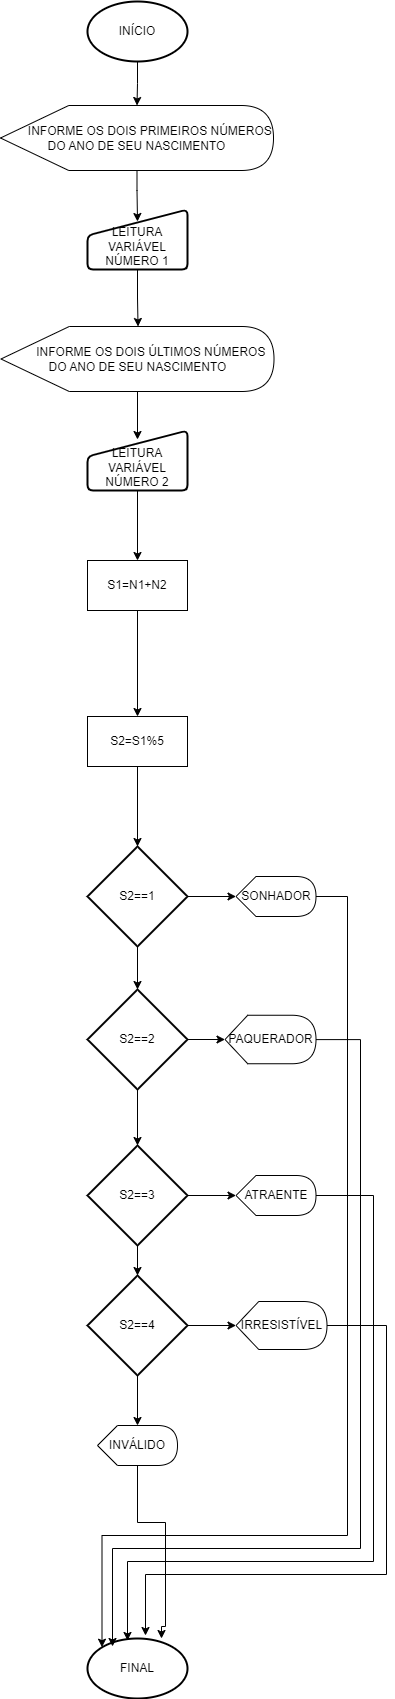

The diagram above was exported from draw.io. Its source (the exported page's mxGraphModel, read from the mxfile embedded in the PNG):
<mxGraphModel dx="1120" dy="1613" grid="1" gridSize="13" guides="1" tooltips="1" connect="1" arrows="1" fold="1" page="1" pageScale="1" pageWidth="827" pageHeight="1169" math="0" shadow="0">
  <root>
    <mxCell id="0" />
    <mxCell id="1" parent="0" />
    <mxCell id="HQn-DjuT3XhCEot_XIRX-3" style="edgeStyle=orthogonalEdgeStyle;rounded=0;orthogonalLoop=1;jettySize=auto;html=1;exitX=0.5;exitY=1;exitDx=0;exitDy=0;fillColor=#FFB366;" parent="1" edge="1">
      <mxGeometry relative="1" as="geometry">
        <mxPoint x="365" y="220" as="sourcePoint" />
        <mxPoint x="365" y="220" as="targetPoint" />
      </mxGeometry>
    </mxCell>
    <mxCell id="HQn-DjuT3XhCEot_XIRX-51" style="edgeStyle=orthogonalEdgeStyle;rounded=0;orthogonalLoop=1;jettySize=auto;html=1;entryX=0.66;entryY=0;entryDx=0;entryDy=0;entryPerimeter=0;" parent="1" edge="1">
      <mxGeometry relative="1" as="geometry">
        <Array as="points">
          <mxPoint x="730" y="585" />
          <mxPoint x="730" y="770" />
          <mxPoint x="430" y="770" />
          <mxPoint x="430" y="790" />
        </Array>
        <mxPoint x="546" y="650" as="targetPoint" />
      </mxGeometry>
    </mxCell>
    <mxCell id="6YhW-vzRV6T_uGkgTBkr-65" value="" style="edgeStyle=orthogonalEdgeStyle;rounded=0;orthogonalLoop=1;jettySize=auto;html=1;" edge="1" parent="1" source="6YhW-vzRV6T_uGkgTBkr-22" target="6YhW-vzRV6T_uGkgTBkr-57">
      <mxGeometry relative="1" as="geometry" />
    </mxCell>
    <mxCell id="6YhW-vzRV6T_uGkgTBkr-22" value="INÍCIO" style="strokeWidth=2;html=1;shape=mxgraph.flowchart.start_1;whiteSpace=wrap;" vertex="1" parent="1">
      <mxGeometry x="364" y="-572" width="100" height="60" as="geometry" />
    </mxCell>
    <mxCell id="6YhW-vzRV6T_uGkgTBkr-35" value="S2==1" style="strokeWidth=2;html=1;shape=mxgraph.flowchart.decision;whiteSpace=wrap;" vertex="1" parent="1">
      <mxGeometry x="364" y="273" width="100" height="100" as="geometry" />
    </mxCell>
    <mxCell id="6YhW-vzRV6T_uGkgTBkr-38" value="SONHADOR" style="shape=display;whiteSpace=wrap;html=1;" vertex="1" parent="1">
      <mxGeometry x="512.5" y="303" width="80" height="40" as="geometry" />
    </mxCell>
    <mxCell id="6YhW-vzRV6T_uGkgTBkr-39" value="S2==2" style="strokeWidth=2;html=1;shape=mxgraph.flowchart.decision;whiteSpace=wrap;" vertex="1" parent="1">
      <mxGeometry x="364" y="416" width="100" height="100" as="geometry" />
    </mxCell>
    <mxCell id="6YhW-vzRV6T_uGkgTBkr-40" value="S2==3" style="strokeWidth=2;html=1;shape=mxgraph.flowchart.decision;whiteSpace=wrap;" vertex="1" parent="1">
      <mxGeometry x="364" y="572" width="100" height="100" as="geometry" />
    </mxCell>
    <mxCell id="6YhW-vzRV6T_uGkgTBkr-51" style="edgeStyle=orthogonalEdgeStyle;rounded=0;orthogonalLoop=1;jettySize=auto;html=1;" edge="1" parent="1" source="6YhW-vzRV6T_uGkgTBkr-41" target="6YhW-vzRV6T_uGkgTBkr-45">
      <mxGeometry relative="1" as="geometry" />
    </mxCell>
    <mxCell id="6YhW-vzRV6T_uGkgTBkr-41" value="S2==4" style="strokeWidth=2;html=1;shape=mxgraph.flowchart.decision;whiteSpace=wrap;" vertex="1" parent="1">
      <mxGeometry x="364" y="702" width="100" height="100" as="geometry" />
    </mxCell>
    <mxCell id="6YhW-vzRV6T_uGkgTBkr-42" style="edgeStyle=orthogonalEdgeStyle;rounded=0;orthogonalLoop=1;jettySize=auto;html=1;entryX=0.5;entryY=0;entryDx=0;entryDy=0;entryPerimeter=0;" edge="1" parent="1" source="6YhW-vzRV6T_uGkgTBkr-35" target="6YhW-vzRV6T_uGkgTBkr-39">
      <mxGeometry relative="1" as="geometry" />
    </mxCell>
    <mxCell id="6YhW-vzRV6T_uGkgTBkr-43" style="edgeStyle=orthogonalEdgeStyle;rounded=0;orthogonalLoop=1;jettySize=auto;html=1;entryX=0.5;entryY=0;entryDx=0;entryDy=0;entryPerimeter=0;" edge="1" parent="1" source="6YhW-vzRV6T_uGkgTBkr-39" target="6YhW-vzRV6T_uGkgTBkr-40">
      <mxGeometry relative="1" as="geometry" />
    </mxCell>
    <mxCell id="6YhW-vzRV6T_uGkgTBkr-44" style="edgeStyle=orthogonalEdgeStyle;rounded=0;orthogonalLoop=1;jettySize=auto;html=1;entryX=0.5;entryY=0;entryDx=0;entryDy=0;entryPerimeter=0;" edge="1" parent="1" source="6YhW-vzRV6T_uGkgTBkr-40" target="6YhW-vzRV6T_uGkgTBkr-41">
      <mxGeometry relative="1" as="geometry" />
    </mxCell>
    <mxCell id="6YhW-vzRV6T_uGkgTBkr-45" value="IRRESISTÍVEL" style="shape=display;whiteSpace=wrap;html=1;" vertex="1" parent="1">
      <mxGeometry x="512.5" y="728" width="91" height="48" as="geometry" />
    </mxCell>
    <mxCell id="6YhW-vzRV6T_uGkgTBkr-47" value="PAQUERADOR" style="shape=display;whiteSpace=wrap;html=1;" vertex="1" parent="1">
      <mxGeometry x="501.5" y="441.75" width="91" height="48.5" as="geometry" />
    </mxCell>
    <mxCell id="6YhW-vzRV6T_uGkgTBkr-48" style="edgeStyle=orthogonalEdgeStyle;rounded=0;orthogonalLoop=1;jettySize=auto;html=1;entryX=0;entryY=0.5;entryDx=0;entryDy=0;entryPerimeter=0;" edge="1" parent="1" source="6YhW-vzRV6T_uGkgTBkr-35" target="6YhW-vzRV6T_uGkgTBkr-38">
      <mxGeometry relative="1" as="geometry" />
    </mxCell>
    <mxCell id="6YhW-vzRV6T_uGkgTBkr-49" style="edgeStyle=orthogonalEdgeStyle;rounded=0;orthogonalLoop=1;jettySize=auto;html=1;entryX=0;entryY=0.5;entryDx=0;entryDy=0;entryPerimeter=0;" edge="1" parent="1" source="6YhW-vzRV6T_uGkgTBkr-39" target="6YhW-vzRV6T_uGkgTBkr-47">
      <mxGeometry relative="1" as="geometry" />
    </mxCell>
    <mxCell id="6YhW-vzRV6T_uGkgTBkr-50" style="edgeStyle=orthogonalEdgeStyle;rounded=0;orthogonalLoop=1;jettySize=auto;html=1;entryX=0;entryY=0.5;entryDx=0;entryDy=0;entryPerimeter=0;" edge="1" parent="1" source="6YhW-vzRV6T_uGkgTBkr-40" target="6YhW-vzRV6T_uGkgTBkr-46">
      <mxGeometry relative="1" as="geometry" />
    </mxCell>
    <mxCell id="6YhW-vzRV6T_uGkgTBkr-52" value="FINAL" style="strokeWidth=2;html=1;shape=mxgraph.flowchart.start_1;whiteSpace=wrap;" vertex="1" parent="1">
      <mxGeometry x="364" y="1065" width="100" height="60" as="geometry" />
    </mxCell>
    <mxCell id="6YhW-vzRV6T_uGkgTBkr-24" value="&lt;div&gt;&lt;br&gt;&lt;/div&gt;LEITURA VARIÁVEL NÚMERO 1" style="html=1;strokeWidth=2;shape=manualInput;whiteSpace=wrap;rounded=1;size=26;arcSize=11;" vertex="1" parent="1">
      <mxGeometry x="364" y="-364" width="100" height="60" as="geometry" />
    </mxCell>
    <mxCell id="6YhW-vzRV6T_uGkgTBkr-57" value="&amp;nbsp; &amp;nbsp; &amp;nbsp; &amp;nbsp; INFORME OS DOIS PRIMEIROS NÚMEROS DO ANO DE SEU NASCIMENTO" style="shape=display;whiteSpace=wrap;html=1;" vertex="1" parent="1">
      <mxGeometry x="277" y="-468" width="273" height="65" as="geometry" />
    </mxCell>
    <mxCell id="6YhW-vzRV6T_uGkgTBkr-68" value="&amp;nbsp; &amp;nbsp; &amp;nbsp; &amp;nbsp; INFORME OS DOIS ÚLTIMOS NÚMEROS DO ANO DE SEU NASCIMENTO" style="shape=display;whiteSpace=wrap;html=1;" vertex="1" parent="1">
      <mxGeometry x="277.5" y="-247" width="273" height="65" as="geometry" />
    </mxCell>
    <mxCell id="6YhW-vzRV6T_uGkgTBkr-90" style="edgeStyle=orthogonalEdgeStyle;rounded=0;orthogonalLoop=1;jettySize=auto;html=1;entryX=0.5;entryY=0;entryDx=0;entryDy=0;" edge="1" parent="1" source="6YhW-vzRV6T_uGkgTBkr-66" target="6YhW-vzRV6T_uGkgTBkr-87">
      <mxGeometry relative="1" as="geometry" />
    </mxCell>
    <mxCell id="6YhW-vzRV6T_uGkgTBkr-66" value="&lt;div&gt;&lt;br&gt;&lt;/div&gt;LEITURA VARIÁVEL NÚMERO 2" style="html=1;strokeWidth=2;shape=manualInput;whiteSpace=wrap;rounded=1;size=26;arcSize=11;" vertex="1" parent="1">
      <mxGeometry x="364" y="-143" width="100" height="60" as="geometry" />
    </mxCell>
    <mxCell id="6YhW-vzRV6T_uGkgTBkr-70" style="edgeStyle=orthogonalEdgeStyle;rounded=0;orthogonalLoop=1;jettySize=auto;html=1;entryX=0.502;entryY=0;entryDx=0;entryDy=0;entryPerimeter=0;" edge="1" parent="1" source="6YhW-vzRV6T_uGkgTBkr-24" target="6YhW-vzRV6T_uGkgTBkr-68">
      <mxGeometry relative="1" as="geometry" />
    </mxCell>
    <mxCell id="6YhW-vzRV6T_uGkgTBkr-71" style="edgeStyle=orthogonalEdgeStyle;rounded=0;orthogonalLoop=1;jettySize=auto;html=1;entryX=0.5;entryY=0.15;entryDx=0;entryDy=0;entryPerimeter=0;" edge="1" parent="1" source="6YhW-vzRV6T_uGkgTBkr-68" target="6YhW-vzRV6T_uGkgTBkr-66">
      <mxGeometry relative="1" as="geometry" />
    </mxCell>
    <mxCell id="6YhW-vzRV6T_uGkgTBkr-74" style="edgeStyle=orthogonalEdgeStyle;rounded=0;orthogonalLoop=1;jettySize=auto;html=1;entryX=0.145;entryY=0.145;entryDx=0;entryDy=0;entryPerimeter=0;" edge="1" parent="1" source="6YhW-vzRV6T_uGkgTBkr-38" target="6YhW-vzRV6T_uGkgTBkr-52">
      <mxGeometry relative="1" as="geometry">
        <Array as="points">
          <mxPoint x="624" y="323" />
          <mxPoint x="624" y="962" />
          <mxPoint x="379" y="962" />
        </Array>
      </mxGeometry>
    </mxCell>
    <mxCell id="6YhW-vzRV6T_uGkgTBkr-78" style="edgeStyle=orthogonalEdgeStyle;rounded=0;orthogonalLoop=1;jettySize=auto;html=1;entryX=0.5;entryY=0.2;entryDx=0;entryDy=0;entryPerimeter=0;" edge="1" parent="1" source="6YhW-vzRV6T_uGkgTBkr-57" target="6YhW-vzRV6T_uGkgTBkr-24">
      <mxGeometry relative="1" as="geometry" />
    </mxCell>
    <mxCell id="6YhW-vzRV6T_uGkgTBkr-46" value="ATRAENTE" style="shape=display;whiteSpace=wrap;html=1;" vertex="1" parent="1">
      <mxGeometry x="512.5" y="602" width="80" height="40" as="geometry" />
    </mxCell>
    <mxCell id="6YhW-vzRV6T_uGkgTBkr-80" style="edgeStyle=orthogonalEdgeStyle;rounded=0;orthogonalLoop=1;jettySize=auto;html=1;entryX=0.25;entryY=0.133;entryDx=0;entryDy=0;entryPerimeter=0;" edge="1" parent="1" source="6YhW-vzRV6T_uGkgTBkr-47" target="6YhW-vzRV6T_uGkgTBkr-52">
      <mxGeometry relative="1" as="geometry">
        <Array as="points">
          <mxPoint x="637" y="466" />
          <mxPoint x="637" y="975" />
          <mxPoint x="389" y="975" />
        </Array>
      </mxGeometry>
    </mxCell>
    <mxCell id="6YhW-vzRV6T_uGkgTBkr-81" style="edgeStyle=orthogonalEdgeStyle;rounded=0;orthogonalLoop=1;jettySize=auto;html=1;entryX=0.4;entryY=0.033;entryDx=0;entryDy=0;entryPerimeter=0;" edge="1" parent="1" source="6YhW-vzRV6T_uGkgTBkr-46" target="6YhW-vzRV6T_uGkgTBkr-52">
      <mxGeometry relative="1" as="geometry">
        <Array as="points">
          <mxPoint x="650" y="622" />
          <mxPoint x="650" y="988" />
          <mxPoint x="404" y="988" />
        </Array>
      </mxGeometry>
    </mxCell>
    <mxCell id="6YhW-vzRV6T_uGkgTBkr-82" style="edgeStyle=orthogonalEdgeStyle;rounded=0;orthogonalLoop=1;jettySize=auto;html=1;entryX=0.58;entryY=-0.05;entryDx=0;entryDy=0;entryPerimeter=0;" edge="1" parent="1" source="6YhW-vzRV6T_uGkgTBkr-45" target="6YhW-vzRV6T_uGkgTBkr-52">
      <mxGeometry relative="1" as="geometry">
        <Array as="points">
          <mxPoint x="663" y="752" />
          <mxPoint x="663" y="1001" />
          <mxPoint x="422" y="1001" />
        </Array>
      </mxGeometry>
    </mxCell>
    <mxCell id="6YhW-vzRV6T_uGkgTBkr-83" value="INVÁLIDO" style="shape=display;whiteSpace=wrap;html=1;" vertex="1" parent="1">
      <mxGeometry x="374" y="852" width="80" height="40" as="geometry" />
    </mxCell>
    <mxCell id="6YhW-vzRV6T_uGkgTBkr-84" style="edgeStyle=orthogonalEdgeStyle;rounded=0;orthogonalLoop=1;jettySize=auto;html=1;entryX=0;entryY=0;entryDx=40;entryDy=0;entryPerimeter=0;" edge="1" parent="1" source="6YhW-vzRV6T_uGkgTBkr-41" target="6YhW-vzRV6T_uGkgTBkr-83">
      <mxGeometry relative="1" as="geometry" />
    </mxCell>
    <mxCell id="6YhW-vzRV6T_uGkgTBkr-91" style="edgeStyle=orthogonalEdgeStyle;rounded=0;orthogonalLoop=1;jettySize=auto;html=1;entryX=0.5;entryY=0;entryDx=0;entryDy=0;" edge="1" parent="1" source="6YhW-vzRV6T_uGkgTBkr-87" target="6YhW-vzRV6T_uGkgTBkr-89">
      <mxGeometry relative="1" as="geometry" />
    </mxCell>
    <mxCell id="6YhW-vzRV6T_uGkgTBkr-87" value="S1=N1+N2" style="html=1;dashed=0;whiteSpace=wrap;" vertex="1" parent="1">
      <mxGeometry x="364" y="-13" width="100" height="50" as="geometry" />
    </mxCell>
    <mxCell id="6YhW-vzRV6T_uGkgTBkr-89" value="S2=S1%5" style="html=1;dashed=0;whiteSpace=wrap;" vertex="1" parent="1">
      <mxGeometry x="364" y="143" width="100" height="50" as="geometry" />
    </mxCell>
    <mxCell id="6YhW-vzRV6T_uGkgTBkr-92" style="edgeStyle=orthogonalEdgeStyle;rounded=0;orthogonalLoop=1;jettySize=auto;html=1;entryX=0.5;entryY=0;entryDx=0;entryDy=0;entryPerimeter=0;" edge="1" parent="1" source="6YhW-vzRV6T_uGkgTBkr-89" target="6YhW-vzRV6T_uGkgTBkr-35">
      <mxGeometry relative="1" as="geometry" />
    </mxCell>
    <mxCell id="6YhW-vzRV6T_uGkgTBkr-93" style="edgeStyle=orthogonalEdgeStyle;rounded=0;orthogonalLoop=1;jettySize=auto;html=1;entryX=0.74;entryY=0;entryDx=0;entryDy=0;entryPerimeter=0;" edge="1" parent="1" source="6YhW-vzRV6T_uGkgTBkr-83" target="6YhW-vzRV6T_uGkgTBkr-52">
      <mxGeometry relative="1" as="geometry">
        <Array as="points">
          <mxPoint x="414" y="949" />
          <mxPoint x="442" y="949" />
          <mxPoint x="442" y="1053" />
        </Array>
      </mxGeometry>
    </mxCell>
  </root>
</mxGraphModel>